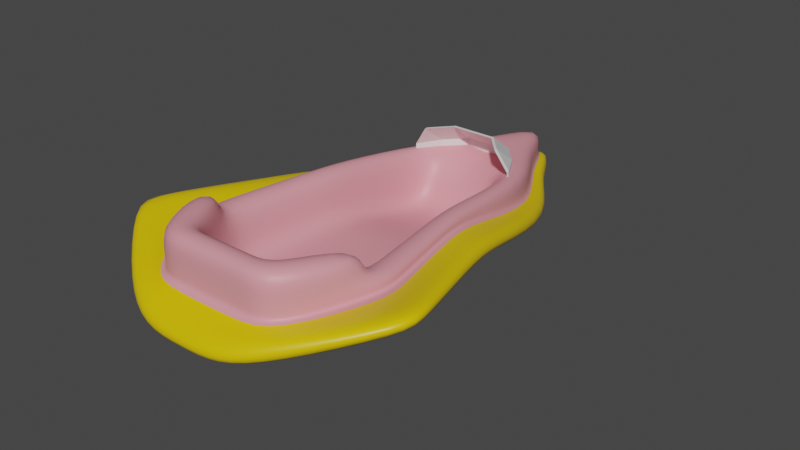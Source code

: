 # Source: podracer-pod-test.blend  (saved by Blender 2.80.75; exported with 4.5.12 LTS)
import bpy
from mathutils import Matrix  # noqa: F401  (used for matrix-valued properties, if any)

bpy.ops.wm.read_factory_settings(use_empty=True)
scene = bpy.context.scene
scene.name = 'Scene'

# ---- collections
col_collection = bpy.data.collections.new('Collection'); scene.collection.children.link(col_collection)

# ---- materials (node trees are filled in below, after node groups)
mat_podracer_main = bpy.data.materials.new('Podracer.Main')
mat_podracer_main.alpha_threshold = 0.0
mat_podracer_main.use_transparent_shadow = False
mat_podracer_main.line_color = (0.0, 0.0, 0.0, 1.0)
mat_podracer_secondary = bpy.data.materials.new('Podracer.Secondary')
mat_podracer_secondary.use_transparent_shadow = False
mat_podracer_tertiary = bpy.data.materials.new('Podracer.Tertiary')
mat_podracer_tertiary.use_transparent_shadow = False
mat_podracer_window = bpy.data.materials.new('Podracer.Window')
mat_podracer_window.use_transparent_shadow = False

# ---- material node trees
mat_podracer_main.use_nodes = True; mat_podracer_main.node_tree.nodes.clear()
_N = mat_podracer_main.node_tree.nodes; _L = mat_podracer_main.node_tree.links
n0 = _N.new('ShaderNodeOutputMaterial'); n0.name = 'Material Output'; n0.location = (300, 300)
n1 = _N.new('ShaderNodeBsdfPrincipled'); n1.name = 'Principled BSDF'; n1.location = (10, 300)
n1.distribution = 'GGX'
n1.subsurface_method = 'BURLEY'
n1.inputs[0].default_value = (0.8, 0.5538, 0.0, 1.0)
n1.inputs[2].default_value = 0.4
n1.inputs[3].default_value = 1.45
n1.inputs[27].default_value = (0.0, 0.0, 0.0, 1.0)
n1.inputs[28].default_value = 1.0
_L.new(n1.outputs[0], n0.inputs[0])
n0.is_active_output = True
mat_podracer_secondary.use_nodes = True; mat_podracer_secondary.node_tree.nodes.clear()
_N = mat_podracer_secondary.node_tree.nodes; _L = mat_podracer_secondary.node_tree.links
n0 = _N.new('ShaderNodeOutputMaterial'); n0.name = 'Material Output'; n0.location = (300, 300)
n1 = _N.new('ShaderNodeBsdfPrincipled'); n1.name = 'Principled BSDF'; n1.location = (10, 300)
n1.distribution = 'GGX'
n1.subsurface_method = 'BURLEY'
n1.inputs[0].default_value = (0.8, 0.3062, 0.3545, 1.0)
n1.inputs[3].default_value = 1.45
n1.inputs[27].default_value = (0.0, 0.0, 0.0, 1.0)
n1.inputs[28].default_value = 1.0
_L.new(n1.outputs[0], n0.inputs[0])
n0.is_active_output = True
mat_podracer_tertiary.use_nodes = True; mat_podracer_tertiary.node_tree.nodes.clear()
_N = mat_podracer_tertiary.node_tree.nodes; _L = mat_podracer_tertiary.node_tree.links
n0 = _N.new('ShaderNodeOutputMaterial'); n0.name = 'Material Output'; n0.location = (300, 300)
n1 = _N.new('ShaderNodeBsdfPrincipled'); n1.name = 'Principled BSDF'; n1.location = (10, 300)
n1.distribution = 'GGX'
n1.subsurface_method = 'BURLEY'
n1.inputs[0].default_value = (0.1498, 0.27, 0.8, 1.0)
n1.inputs[3].default_value = 1.45
n1.inputs[27].default_value = (0.0, 0.0, 0.0, 1.0)
n1.inputs[28].default_value = 1.0
_L.new(n1.outputs[0], n0.inputs[0])
n0.is_active_output = True
mat_podracer_window.use_nodes = True; mat_podracer_window.node_tree.nodes.clear()
_N = mat_podracer_window.node_tree.nodes; _L = mat_podracer_window.node_tree.links
n0 = _N.new('ShaderNodeOutputMaterial'); n0.name = 'Material Output'; n0.location = (300, 300)
n1 = _N.new('ShaderNodeBsdfPrincipled'); n1.name = 'Principled BSDF'; n1.location = (10, 300)
n1.distribution = 'GGX'
n1.subsurface_method = 'BURLEY'
n1.inputs[3].default_value = 1.45
n1.inputs[27].default_value = (0.0, 0.0, 0.0, 1.0)
n1.inputs[28].default_value = 1.0
_L.new(n1.outputs[0], n0.inputs[0])
n0.is_active_output = True

# ---- world
world_world = bpy.data.worlds.new('World'); scene.world = world_world
world_world.use_nodes = True; world_world.node_tree.nodes.clear()
_N = world_world.node_tree.nodes; _L = world_world.node_tree.links
n0 = _N.new('ShaderNodeOutputWorld'); n0.name = 'World Output'; n0.location = (300, 300)
n1 = _N.new('ShaderNodeBackground'); n1.name = 'Background'; n1.location = (10, 300)
n1.inputs[0].default_value = (0.05088, 0.05088, 0.05088, 1.0)
_L.new(n1.outputs[0], n0.inputs[0])
n0.is_active_output = True
world_world.color = (0.05088, 0.05088, 0.05088)
world_world.use_sun_shadow = False
world_world.sun_shadow_jitter_overblur = 0.0

# ---- meshes
me_cube = bpy.data.meshes.new('Cube')
me_cube.from_pydata([(0.6619, 2.118, 0.2618), (0.4036, 1.911, -0.6664), (0.6619, -2.118, 0.4426), (0.5506, -1.891, -0.4183), (-0.6619, 2.118, 0.2618), (-0.4036, 1.911, -0.6664), (-0.6619, -2.118, 0.4426), (-0.5506, -1.891, -0.4183), (-0.5061, 0.7723, -0.3684), (-0.847, -1.187, -0.3907), (0.7891, 0.8084, 0.4426), (1.014, -1.278, 0.4426), (-1.014, -1.278, 0.4426), (-0.7891, 0.8084, 0.4426), (0.847, -1.187, -0.3907), (0.5061, 0.7723, -0.3684), (1.0, 2.507, -0.2605), (1.0, 2.507, -0.5423), (-1.0, -2.507, -0.1475), (-1.0, -2.507, 0.1475), (1.0, -2.507, 0.1475), (1.0, -2.507, -0.1475), (-1.0, 2.507, -0.2605), (-1.0, 2.507, -0.5423), (1.152, 0.8357, 0.2049), (1.152, 0.8357, -0.09016), (1.48, -1.306, 0.1947), (1.48, -1.306, -0.1003), (-1.48, -1.306, 0.1947), (-1.48, -1.306, -0.1003), (-1.152, 0.8357, 0.2049), (-1.152, 0.8357, -0.09016), (1.208, 2.747, -0.2727), (1.208, 2.747, -0.5662), (-1.208, -2.747, -0.1475), (-1.208, -2.747, 0.1475), (1.208, -2.747, 0.1475), (1.208, -2.747, -0.1475), (-1.208, 2.747, -0.2727), (-1.208, 2.747, -0.5662), (1.621, 0.8579, 0.208), (1.621, 0.8579, -0.08699), (2.318, -1.809, 0.4894), (2.318, -1.809, 0.1943), (-2.318, -1.809, 0.4894), (-2.318, -1.809, 0.1943), (-1.621, 0.8579, 0.208), (-1.621, 0.8579, -0.08699), (1.0, -2.507, 0.4426), (-1.0, -2.507, 0.4426), (1.48, -1.306, 0.4426), (-1.152, 0.8357, 0.4426), (-1.0, 2.507, 0.2618), (1.0, 2.507, 0.2618), (1.152, 0.8357, 0.4426), (-1.48, -1.306, 0.4426), (-0.7891, 0.8084, -0.2776), (0.7891, 0.8084, -0.2776), (-1.014, -1.278, -0.2913), (1.014, -1.278, -0.2913), (0.6619, -2.118, -0.02871), (-0.6619, -2.118, -0.02871), (-0.6619, 2.118, -0.6353), (0.6619, 2.118, -0.6353), (-0.847, -1.056, -0.3733), (1.48, -0.9945, 0.4426), (-1.48, -0.9945, 0.4426), (0.847, -1.056, -0.3733), (-1.48, -0.9945, -0.07484), (-1.48, -0.9945, 0.2202), (1.48, -0.9945, -0.07484), (1.48, -0.9945, 0.2202), (-2.318, -1.49, 0.2196), (-2.318, -1.49, 0.5146), (2.318, -1.49, 0.2196), (2.318, -1.49, 0.5146), (1.014, -0.9774, 0.4426), (-1.014, -0.9774, 0.4426), (1.014, -0.9774, -0.2665), (-1.014, -0.9774, -0.2665), (-1.221, 0.2842, 0.4426), (0.5802, 0.1855, -0.296), (-1.221, 0.2842, -0.00393), (-1.221, 0.2842, 0.2911), (-1.718, 0.2955, -0.002304), (-1.718, 0.2955, 0.2927), (-0.8362, 0.2702, 0.4411), (-0.8362, 0.2702, -0.2052), (-0.5802, 0.1855, -0.296), (1.221, 0.2842, 0.4426), (1.221, 0.2842, -0.00393), (1.221, 0.2842, 0.2911), (1.718, 0.2955, -0.002304), (1.718, 0.2955, 0.2927), (0.8362, 0.2702, 0.4411), (0.8362, 0.2702, -0.2052), (1.0, -2.507, 0.7847), (-1.0, -2.507, 0.7847), (1.48, -1.306, 0.7847), (-1.48, -1.306, 0.7847), (0.6619, -2.118, 0.7847), (-0.6619, -2.118, 0.7847), (1.014, -1.278, 0.7847), (-1.014, -1.278, 0.7847), (-1.48, -1.306, -0.3953), (-1.0, -2.507, -0.4426), (1.0, 2.507, -0.8246), (-1.0, 2.507, -0.8246), (1.0, -2.507, -0.4426), (1.152, 0.8357, -0.381), (-1.152, 0.8357, -0.381), (-1.48, -0.9945, -0.3699), (1.48, -1.306, -0.3953), (1.221, 0.2842, -0.2982), (-1.221, 0.2842, -0.2982), (1.48, -0.9945, -0.3699), (0.06198, 0.09776, -1.2), (-0.06198, 0.09776, -1.2), (0.1554, -1.217, -1.2), (-0.1554, -1.217, -1.2), (0.1687, -0.7736, -1.2), (-0.1687, -0.7736, -1.2), (0.08641, -0.2499, -1.2), (-0.08641, -0.2499, -1.2), (-0.07617, -1.48, -1.2), (0.03489, 0.7724, -1.2), (-0.03489, 0.7724, -1.2), (0.07617, -1.48, -1.2), (0.2408, 0.1783, -0.5464), (0.3115, -0.7056, -0.6014), (0.05015, 1.904, -0.9168), (0.2121, 0.7651, -0.6188), (-0.2541, -1.455, -0.6513), (-0.1075, -1.898, -0.6687), (-0.05015, 1.904, -0.9168), (-0.2121, 0.7651, -0.6188), (-0.2408, 0.1783, -0.5464), (-0.3115, -0.7056, -0.6014), (0.1075, -1.898, -0.6687), (0.2541, -1.455, -0.6513), (-1.0, -2.507, 0.2317), (1.0, 2.507, -0.1114), (1.0, -2.507, 0.2317), (-1.0, 2.507, -0.1114), (1.152, 0.8357, 0.2727), (1.48, -1.306, 0.2655), (-1.48, -1.306, 0.2655), (-1.152, 0.8357, 0.2727), (-1.48, -0.9945, 0.2837), (1.48, -0.9945, 0.2837), (1.221, 0.2842, 0.3343), (-1.221, 0.2842, 0.3343), (0.0, 4.454, -0.8246), (0.0, -2.507, 0.4426), (0.0, -2.507, -0.4426), (0.0, 4.454, 0.2618), (0.0, 4.454, -0.5423), (0.0, 4.454, -0.2605), (0.0, -2.507, -0.1475), (0.0, -2.507, 0.1475), (0.0, 4.694, -0.5662), (0.0, 4.694, -0.2727), (0.0, -3.04, -0.3226), (0.0, -3.04, -0.02753), (0.0, -2.118, 0.4426), (0.0, 2.118, 0.2618), (0.0, 0.8084, -0.2776), (-1.192e-07, -1.278, -0.2913), (0.0, -2.118, -0.02871), (0.0, 2.118, -0.6353), (-1.192e-07, -0.9774, -0.2665), (0.0, 0.2702, -0.2052), (0.0, -2.507, 0.7847), (0.0, -2.118, 0.7847), (0.0, 1.911, -0.6664), (-5.96e-08, -1.891, -0.4183), (1.801e-08, 0.09776, -1.2), (1.801e-08, -1.217, -1.2), (1.801e-08, -0.7736, -1.2), (1.801e-08, -0.2499, -1.2), (1.801e-08, 0.7724, -1.2), (1.801e-08, -1.48, -1.2), (1.801e-08, -1.898, -0.6687), (1.801e-08, 1.904, -0.9168), (0.0, 4.454, -0.1114), (0.0, -2.507, 0.2317), (-0.2852, 3.481, -0.8246), (-0.5, -2.507, 0.4426), (-0.5, -2.507, -0.1475), (-0.5, -2.507, 0.1475), (-0.6041, -3.04, -0.3226), (-0.6041, -3.04, -0.02753), (-0.3309, -2.118, 0.4426), (-0.3309, -2.118, -0.02871), (-0.5, -2.507, 0.7847), (-0.3309, -2.118, 0.7847), (-0.2018, 1.911, -0.6664), (1.49e-08, 0.09776, -1.2), (1.49e-08, -1.217, -1.2), (1.49e-08, -0.7736, -1.2), (1.49e-08, -0.2499, -1.2), (1.49e-08, 0.7724, -1.2), (1.49e-08, 1.904, -0.9168), (-0.5, -2.507, 0.2317), (-0.5, -2.507, -0.4426), (-0.2852, 3.481, 0.2618), (-0.2852, 3.481, -0.5423), (-0.2852, 3.481, -0.2605), (-0.3446, 3.72, -0.5662), (-0.3446, 3.72, -0.2727), (-0.3309, 2.118, 0.2618), (-0.3946, 0.8084, -0.2776), (-0.5071, -1.278, -0.2913), (-0.3309, 2.118, -0.6353), (-0.5071, -0.9774, -0.2665), (-0.4181, 0.2702, -0.2052), (-0.2753, -1.891, -0.4183), (1.49e-08, -1.48, -1.2), (1.49e-08, -1.898, -0.6687), (-0.2852, 3.481, -0.1114), (0.5, -2.507, -0.4426), (0.2852, 3.481, 0.2618), (0.2852, 3.481, -0.5423), (0.2852, 3.481, -0.2605), (0.3446, 3.72, -0.5662), (0.3446, 3.72, -0.2727), (0.3309, 2.118, 0.2618), (0.3946, 0.8084, -0.2776), (0.5071, -1.278, -0.2913), (0.3309, 2.118, -0.6353), (0.5071, -0.9774, -0.2665), (0.4181, 0.2702, -0.2052), (0.2753, -1.891, -0.4183), (1.49e-08, -1.48, -1.2), (1.49e-08, -1.898, -0.6687), (0.2852, 3.481, -0.1114), (0.2852, 3.481, -0.8246), (0.5, -2.507, 0.4426), (0.5, -2.507, -0.1475), (0.5, -2.507, 0.1475), (0.6041, -3.04, -0.3226), (0.6041, -3.04, -0.02753), (0.3309, -2.118, 0.4426), (0.3309, -2.118, -0.02871), (0.5, -2.507, 0.7847), (0.3309, -2.118, 0.7847), (0.2018, 1.911, -0.6664), (1.49e-08, 0.09776, -1.2), (1.49e-08, -1.217, -1.2), (1.49e-08, -0.7736, -1.2), (1.49e-08, -0.2499, -1.2), (1.49e-08, 0.7724, -1.2), (1.49e-08, 1.904, -0.9168), (0.5, -2.507, 0.2317)], [], [(242, 2, 60, 243), (203, 187, 49, 140), (147, 51, 52, 143), (135, 134, 126, 117), (145, 50, 48, 142), (235, 221, 53, 141), (141, 53, 54, 144), (149, 65, 50, 145), (131, 128, 122, 116), (133, 132, 119, 124), (140, 49, 55, 146), (151, 80, 51, 147), (4, 13, 56, 62), (10, 0, 63, 57), (114, 82, 31, 110), (29, 18, 34, 45), (105, 18, 29, 104), (223, 16, 32, 225), (115, 70, 27, 112), (83, 30, 46, 85), (106, 17, 25, 109), (206, 23, 39, 208), (236, 222, 17, 106), (189, 19, 35, 191), (112, 27, 21, 108), (68, 29, 45, 72), (110, 31, 23, 107), (16, 24, 40, 32), (204, 188, 18, 105), (238, 21, 37, 240), (84, 85, 46, 47), (34, 35, 44, 45), (74, 75, 42, 43), (33, 32, 40, 41), (224, 225, 32, 33), (43, 42, 36, 37), (47, 46, 38, 39), (190, 191, 35, 34), (21, 27, 43, 37), (19, 28, 44, 35), (26, 20, 36, 42), (90, 25, 41, 92), (23, 31, 47, 39), (71, 26, 42, 75), (30, 22, 38, 46), (25, 17, 33, 41), (55, 49, 97, 99), (11, 2, 100, 102), (13, 4, 52, 51), (226, 0, 53, 221), (0, 10, 54, 53), (76, 11, 50, 65), (48, 50, 98, 96), (86, 13, 51, 80), (212, 58, 61, 193), (213, 62, 56, 211), (214, 79, 58, 212), (77, 12, 58, 79), (94, 10, 57, 95), (210, 4, 62, 213), (2, 11, 59, 60), (12, 6, 61, 58), (11, 76, 78, 59), (86, 77, 79, 87), (215, 87, 79, 214), (12, 77, 66, 55), (94, 76, 65, 89), (91, 71, 75, 93), (27, 70, 74, 43), (92, 93, 75, 74), (45, 44, 73, 72), (82, 68, 72, 84), (28, 69, 73, 44), (113, 90, 70, 115), (104, 29, 68, 111), (146, 55, 66, 148), (128, 129, 120, 122), (150, 89, 65, 149), (144, 54, 89, 150), (130, 131, 116, 125), (109, 25, 90, 113), (31, 82, 84, 47), (41, 40, 93, 92), (24, 91, 93, 40), (10, 94, 89, 54), (211, 56, 87, 215), (13, 86, 87, 56), (76, 94, 95, 78), (77, 86, 80, 66), (70, 90, 92, 74), (72, 73, 85, 84), (69, 83, 85, 73), (111, 68, 82, 114), (148, 66, 80, 151), (195, 101, 97, 194), (102, 100, 96, 98), (101, 103, 99, 97), (50, 11, 102, 98), (6, 12, 103, 101), (12, 55, 99, 103), (237, 48, 96, 244), (192, 6, 101, 195), (9, 7, 105, 104), (196, 5, 107, 186), (232, 3, 108, 220), (15, 1, 106, 109), (5, 8, 110, 107), (64, 9, 104, 111), (3, 14, 112, 108), (81, 15, 109, 113), (88, 64, 111, 114), (14, 67, 115, 112), (67, 81, 113, 115), (8, 88, 114, 110), (248, 118, 127, 233), (251, 125, 116, 247), (249, 120, 118, 248), (250, 122, 120, 249), (247, 116, 122, 250), (136, 135, 117, 123), (252, 130, 125, 251), (137, 136, 123, 121), (132, 137, 121, 119), (218, 133, 124, 217), (129, 139, 118, 120), (139, 138, 127, 118), (14, 3, 138, 139), (67, 14, 139, 129), (216, 7, 133, 218), (9, 64, 137, 132), (64, 88, 136, 137), (246, 1, 130, 252), (88, 8, 135, 136), (1, 15, 131, 130), (81, 67, 129, 128), (7, 9, 132, 133), (15, 81, 128, 131), (8, 5, 134, 135), (69, 148, 151, 83), (24, 144, 150, 91), (91, 150, 149, 71), (28, 146, 148, 69), (83, 151, 147, 30), (19, 140, 146, 28), (71, 149, 145, 26), (16, 141, 144, 24), (223, 235, 141, 16), (26, 145, 142, 20), (30, 147, 143, 22), (189, 203, 140, 19), (239, 253, 185, 159), (207, 219, 184, 157), (196, 174, 183, 202), (232, 175, 182, 234), (234, 182, 181, 233), (202, 183, 180, 201), (197, 176, 179, 200), (200, 179, 178, 199), (199, 178, 177, 198), (201, 180, 176, 197), (198, 177, 181, 217), (216, 175, 154, 204), (246, 174, 152, 236), (242, 164, 173, 245), (187, 153, 172, 194), (245, 173, 172, 244), (227, 166, 171, 231), (231, 171, 170, 230), (226, 165, 169, 229), (230, 170, 167, 228), (229, 169, 166, 227), (228, 167, 168, 243), (210, 165, 155, 205), (240, 241, 163, 162), (208, 209, 161, 160), (188, 158, 162, 190), (220, 238, 158, 154), (239, 159, 163, 241), (186, 206, 156, 152), (222, 156, 160, 224), (207, 157, 161, 209), (219, 205, 155, 184), (253, 237, 153, 185), (192, 164, 168, 193), (6, 192, 193, 61), (143, 52, 205, 219), (22, 207, 209, 38), (107, 23, 206, 186), (18, 188, 190, 34), (39, 38, 209, 208), (4, 210, 205, 52), (49, 187, 194, 97), (7, 216, 204, 105), (119, 198, 217, 124), (126, 201, 197, 117), (121, 199, 198, 119), (123, 200, 199, 121), (117, 197, 200, 123), (134, 202, 201, 126), (5, 196, 202, 134), (22, 143, 219, 207), (159, 185, 203, 189), (175, 216, 218, 182), (182, 218, 217, 181), (174, 196, 186, 152), (164, 192, 195, 173), (173, 195, 194, 172), (166, 211, 215, 171), (171, 215, 214, 170), (165, 210, 213, 169), (170, 214, 212, 167), (169, 213, 211, 166), (167, 212, 193, 168), (162, 163, 191, 190), (154, 158, 188, 204), (159, 189, 191, 163), (156, 206, 208, 160), (185, 153, 187, 203), (142, 48, 237, 253), (17, 222, 224, 33), (20, 239, 241, 36), (108, 21, 238, 220), (37, 36, 241, 240), (59, 228, 243, 60), (63, 229, 227, 57), (78, 230, 228, 59), (0, 226, 229, 63), (95, 231, 230, 78), (57, 227, 231, 95), (100, 245, 244, 96), (2, 242, 245, 100), (1, 246, 236, 106), (138, 234, 233, 127), (3, 232, 234, 138), (20, 142, 253, 239), (157, 184, 235, 223), (174, 246, 252, 183), (183, 252, 251, 180), (176, 247, 250, 179), (179, 250, 249, 178), (178, 249, 248, 177), (180, 251, 247, 176), (177, 248, 233, 181), (175, 232, 220, 154), (153, 237, 244, 172), (165, 226, 221, 155), (160, 161, 225, 224), (158, 238, 240, 162), (152, 156, 222, 236), (157, 223, 225, 161), (184, 155, 221, 235), (164, 242, 243, 168)])
me_cube.polygons.foreach_set('use_smooth', [True] * 252)
me_cube.polygons.foreach_set('material_index', [1, 1, 1, 2, 1, 1, 1, 1, 2, 2, 1, 1, 1, 1, 2, 0, 2, 0, 2, 0, 2, 0, 2, 0, 2, 0, 2, 0, 2, 0, 0, 0, 0, 0, 0, 0, 0, 0, 0, 0, 0, 0, 0, 0, 0, 0, 1, 1, 1, 1, 1, 1, 1, 1, 1, 1, 1, 1, 1, 1, 1, 1, 1, 1, 1, 1, 1, 0, 0, 0, 0, 0, 0, 2, 2, 1, 2, 1, 1, 2, 2, 0, 0, 0, 1, 1, 1, 1, 1, 0, 0, 0, 2, 1, 1, 1, 1, 1, 1, 1, 1, 1, 2, 2, 2, 2, 2, 2, 2, 2, 2, 2, 2, 2, 2, 2, 2, 2, 2, 2, 2, 2, 2, 2, 2, 2, 2, 2, 2, 2, 2, 2, 2, 2, 2, 2, 2, 2, 1, 1, 1, 1, 1, 1, 1, 1, 1, 1, 1, 1, 1, 1, 2, 2, 2, 2, 0, 0, 0, 0, 0, 2, 2, 1, 1, 1, 1, 1, 1, 1, 1, 1, 1, 0, 0, 0, 2, 0, 2, 0, 0, 1, 1, 1, 1, 1, 0, 2, 0, 0, 1, 1, 2, 2, 2, 2, 2, 2, 2, 2, 1, 1, 2, 2, 2, 1, 1, 1, 1, 1, 1, 1, 1, 0, 2, 0, 0, 1, 1, 0, 0, 2, 0, 1, 1, 1, 1, 1, 1, 1, 1, 2, 2, 2, 1, 1, 2, 2, 2, 2, 0, 2, 0, 2, 1, 1, 0, 0, 2, 0, 1, 1])
_uv = me_cube.uv_layers.new(name='UVMap')
_uv.uv.foreach_set('vector', [0.4604, 0.2306, 0.4208, 0.2306, 0.4208, 0.2306, 0.4604, 0.2306, 0.5654, 0.4375, 0.625, 0.4375, 0.625, 0.5, 0.5654, 0.5, 0.5654, 0.6667, 0.625, 0.6667, 0.625, 0.75, 0.5654, 0.75, 0.4419, 0.8357, 0.4481, 0.7797, 0.4481, 0.7797, 0.4419, 0.8357, 0.3154, 0.6667, 0.375, 0.6667, 0.375, 0.75, 0.3154, 0.75, 0.8154, 0.6875, 0.875, 0.6875, 0.875, 0.75, 0.8154, 0.75, 0.3154, 0.5, 0.375, 0.5, 0.375, 0.5833, 0.3154, 0.5833, 0.3154, 0.6511, 0.375, 0.6511, 0.375, 0.6667, 0.3154, 0.6667, 0.5581, 0.8357, 0.5619, 0.8574, 0.5619, 0.8574, 0.5581, 0.8357, 0.4405, 0.9572, 0.432, 0.928, 0.432, 0.928, 0.4405, 0.9572, 0.5654, 0.5, 0.625, 0.5, 0.625, 0.5833, 0.5654, 0.5833, 0.5654, 0.6462, 0.625, 0.6462, 0.625, 0.6667, 0.5654, 0.6667, 0.5792, 0.0194, 0.5856, 0.08469, 0.5856, 0.08469, 0.5792, 0.0194, 0.4144, 0.0847, 0.4208, 0.0194, 0.4208, 0.0194, 0.4144, 0.0847, 0.375, 0.6462, 0.4583, 0.6462, 0.4583, 0.6667, 0.375, 0.6667, 0.4583, 0.5833, 0.4583, 0.5, 0.4583, 0.5, 0.4583, 0.5833, 0.375, 0.5, 0.4583, 0.5, 0.4583, 0.5833, 0.375, 0.5833, 0.7917, 0.6875, 0.7917, 0.75, 0.7917, 0.75, 0.7917, 0.6875, 0.125, 0.6511, 0.2083, 0.6511, 0.2083, 0.6667, 0.125, 0.6667, 0.5417, 0.6462, 0.5417, 0.6667, 0.5417, 0.6667, 0.5417, 0.6462, 0.125, 0.5, 0.2083, 0.5, 0.2083, 0.5833, 0.125, 0.5833, 0.7083, 0.5625, 0.7083, 0.5, 0.7083, 0.5, 0.7083, 0.5625, 0.625, 0.6875, 0.7083, 0.6875, 0.7083, 0.75, 0.625, 0.75, 0.5417, 0.4375, 0.5417, 0.5, 0.5417, 0.5, 0.5417, 0.4375, 0.125, 0.6667, 0.2083, 0.6667, 0.2083, 0.75, 0.125, 0.75, 0.4583, 0.5989, 0.4583, 0.5833, 0.4583, 0.5833, 0.4583, 0.5989, 0.375, 0.6667, 0.4583, 0.6667, 0.4583, 0.75, 0.375, 0.75, 0.2917, 0.5, 0.2917, 0.5833, 0.2917, 0.5833, 0.2917, 0.5, 0.375, 0.4375, 0.4583, 0.4375, 0.4583, 0.5, 0.375, 0.5, 0.4583, 0.3125, 0.4583, 0.25, 0.4583, 0.25, 0.4583, 0.3125, 0.4583, 0.6462, 0.5417, 0.6462, 0.5417, 0.6667, 0.4583, 0.6667, 0.4583, 0.5, 0.5417, 0.5, 0.5417, 0.5833, 0.4583, 0.5833, 0.2083, 0.6511, 0.2917, 0.6511, 0.2917, 0.6667, 0.2083, 0.6667, 0.2083, 0.5, 0.2917, 0.5, 0.2917, 0.5833, 0.2083, 0.5833, 0.7083, 0.6875, 0.7917, 0.6875, 0.7917, 0.75, 0.7083, 0.75, 0.2083, 0.6667, 0.2917, 0.6667, 0.2917, 0.75, 0.2083, 0.75, 0.4583, 0.6667, 0.5417, 0.6667, 0.5417, 0.75, 0.4583, 0.75, 0.4583, 0.4375, 0.5417, 0.4375, 0.5417, 0.5, 0.4583, 0.5, 0.2083, 0.75, 0.2083, 0.6667, 0.2083, 0.6667, 0.2083, 0.75, 0.5417, 0.5, 0.5417, 0.5833, 0.5417, 0.5833, 0.5417, 0.5, 0.2917, 0.6667, 0.2917, 0.75, 0.2917, 0.75, 0.2917, 0.6667, 0.2083, 0.6038, 0.2083, 0.5833, 0.2083, 0.5833, 0.2083, 0.6038, 0.4583, 0.75, 0.4583, 0.6667, 0.4583, 0.6667, 0.4583, 0.75, 0.2917, 0.6511, 0.2917, 0.6667, 0.2917, 0.6667, 0.2917, 0.6511, 0.5417, 0.6667, 0.5417, 0.75, 0.5417, 0.75, 0.5417, 0.6667, 0.2083, 0.5833, 0.2083, 0.5, 0.2083, 0.5, 0.2083, 0.5833, 0.625, 0.5833, 0.625, 0.5, 0.625, 0.5, 0.625, 0.5833, 0.4144, 0.1653, 0.4208, 0.2306, 0.4208, 0.2306, 0.4144, 0.1653, 0.5856, 0.08469, 0.5792, 0.0194, 0.625, 0.0, 0.625, 0.08333, 0.4604, 0.0194, 0.4208, 0.0194, 0.375, 0.0, 0.4375, 0.0, 0.4208, 0.0194, 0.4144, 0.0847, 0.375, 0.08333, 0.375, 0.0, 0.4144, 0.1503, 0.4144, 0.1653, 0.375, 0.1667, 0.375, 0.1511, 0.375, 0.75, 0.375, 0.6667, 0.375, 0.6667, 0.375, 0.75, 0.5856, 0.1045, 0.5856, 0.08469, 0.625, 0.08333, 0.625, 0.1038, 0.5428, 0.1653, 0.5856, 0.1653, 0.5792, 0.2306, 0.5396, 0.2306, 0.5396, 0.0194, 0.5792, 0.0194, 0.5856, 0.08469, 0.5428, 0.08469, 0.5428, 0.1503, 0.5856, 0.1503, 0.5856, 0.1653, 0.5428, 0.1653, 0.5856, 0.1503, 0.5856, 0.1653, 0.5856, 0.1653, 0.5856, 0.1503, 0.4144, 0.1045, 0.4144, 0.0847, 0.4144, 0.0847, 0.4144, 0.1045, 0.5396, 0.0194, 0.5792, 0.0194, 0.5792, 0.0194, 0.5396, 0.0194, 0.4208, 0.2306, 0.4144, 0.1653, 0.4144, 0.1653, 0.4208, 0.2306, 0.5856, 0.1653, 0.5792, 0.2306, 0.5792, 0.2306, 0.5856, 0.1653, 0.4144, 0.1653, 0.4144, 0.1503, 0.4144, 0.1503, 0.4144, 0.1653, 0.5856, 0.1045, 0.5856, 0.1503, 0.5856, 0.1503, 0.5856, 0.1045, 0.5428, 0.1045, 0.5856, 0.1045, 0.5856, 0.1503, 0.5428, 0.1503, 0.5856, 0.1653, 0.5856, 0.1503, 0.625, 0.1511, 0.625, 0.1667, 0.4144, 0.1045, 0.4144, 0.1503, 0.375, 0.1511, 0.375, 0.1038, 0.2917, 0.6038, 0.2917, 0.6511, 0.2917, 0.6511, 0.2917, 0.6038, 0.2083, 0.6667, 0.2083, 0.6511, 0.2083, 0.6511, 0.2083, 0.6667, 0.2083, 0.6038, 0.2917, 0.6038, 0.2917, 0.6511, 0.2083, 0.6511, 0.4583, 0.5833, 0.5417, 0.5833, 0.5417, 0.5989, 0.4583, 0.5989, 0.4583, 0.6462, 0.4583, 0.5989, 0.4583, 0.5989, 0.4583, 0.6462, 0.5417, 0.5833, 0.5417, 0.5989, 0.5417, 0.5989, 0.5417, 0.5833, 0.125, 0.6038, 0.2083, 0.6038, 0.2083, 0.6511, 0.125, 0.6511, 0.375, 0.5833, 0.4583, 0.5833, 0.4583, 0.5989, 0.375, 0.5989, 0.5654, 0.5833, 0.625, 0.5833, 0.625, 0.5989, 0.5654, 0.5989, 0.5619, 0.8574, 0.5694, 0.8902, 0.5694, 0.8902, 0.5619, 0.8574, 0.3154, 0.6038, 0.375, 0.6038, 0.375, 0.6511, 0.3154, 0.6511, 0.3154, 0.5833, 0.375, 0.5833, 0.375, 0.6038, 0.3154, 0.6038, 0.5519, 0.7797, 0.5581, 0.8357, 0.5581, 0.8357, 0.5519, 0.7797, 0.125, 0.5833, 0.2083, 0.5833, 0.2083, 0.6038, 0.125, 0.6038, 0.4583, 0.6667, 0.4583, 0.6462, 0.4583, 0.6462, 0.4583, 0.6667, 0.2083, 0.5833, 0.2917, 0.5833, 0.2917, 0.6038, 0.2083, 0.6038, 0.2917, 0.5833, 0.2917, 0.6038, 0.2917, 0.6038, 0.2917, 0.5833, 0.4144, 0.0847, 0.4144, 0.1045, 0.375, 0.1038, 0.375, 0.08333, 0.5428, 0.08469, 0.5856, 0.08469, 0.5856, 0.1045, 0.5428, 0.1045, 0.5856, 0.08469, 0.5856, 0.1045, 0.5856, 0.1045, 0.5856, 0.08469, 0.4144, 0.1503, 0.4144, 0.1045, 0.4144, 0.1045, 0.4144, 0.1503, 0.5856, 0.1503, 0.5856, 0.1045, 0.625, 0.1038, 0.625, 0.1511, 0.2083, 0.6511, 0.2083, 0.6038, 0.2083, 0.6038, 0.2083, 0.6511, 0.4583, 0.5989, 0.5417, 0.5989, 0.5417, 0.6462, 0.4583, 0.6462, 0.5417, 0.5989, 0.5417, 0.6462, 0.5417, 0.6462, 0.5417, 0.5989, 0.375, 0.5989, 0.4583, 0.5989, 0.4583, 0.6462, 0.375, 0.6462, 0.5654, 0.5989, 0.625, 0.5989, 0.625, 0.6462, 0.5654, 0.6462, 0.5396, 0.2306, 0.5792, 0.2306, 0.625, 0.25, 0.5625, 0.25, 0.4144, 0.1653, 0.4208, 0.2306, 0.375, 0.25, 0.375, 0.1667, 0.5792, 0.2306, 0.5856, 0.1653, 0.625, 0.1667, 0.625, 0.25, 0.375, 0.1667, 0.4144, 0.1653, 0.4144, 0.1653, 0.375, 0.1667, 0.5792, 0.2306, 0.5856, 0.1653, 0.5856, 0.1653, 0.5792, 0.2306, 0.5856, 0.1653, 0.625, 0.1667, 0.625, 0.1667, 0.5856, 0.1653, 0.625, 0.3125, 0.625, 0.25, 0.625, 0.25, 0.625, 0.3125, 0.5396, 0.2306, 0.5792, 0.2306, 0.5792, 0.2306, 0.5396, 0.2306, 0.4271, 0.9108, 0.4405, 0.9572, 0.375, 1.0, 0.375, 0.9167, 0.4741, 0.7797, 0.4481, 0.7797, 0.375, 0.75, 0.4375, 0.75, 0.5298, 0.9572, 0.5595, 0.9573, 0.625, 1.0, 0.5625, 1.0, 0.5581, 0.8357, 0.5519, 0.7797, 0.625, 0.75, 0.625, 0.8333, 0.4481, 0.7797, 0.4419, 0.8357, 0.375, 0.8333, 0.375, 0.75, 0.4275, 0.9034, 0.4271, 0.9108, 0.375, 0.9167, 0.375, 0.9011, 0.5595, 0.9573, 0.5729, 0.9108, 0.625, 0.9167, 0.625, 1.0, 0.5619, 0.8574, 0.5581, 0.8357, 0.625, 0.8333, 0.625, 0.8538, 0.4379, 0.8574, 0.4275, 0.9034, 0.375, 0.9011, 0.375, 0.8538, 0.5729, 0.9108, 0.5725, 0.9034, 0.625, 0.9011, 0.625, 0.9167, 0.5725, 0.9034, 0.5619, 0.8574, 0.625, 0.8538, 0.625, 0.9011, 0.4419, 0.8357, 0.4379, 0.8574, 0.375, 0.8538, 0.375, 0.8333, 0.534, 0.928, 0.568, 0.928, 0.5595, 0.9573, 0.5298, 0.9573, 0.5259, 0.7797, 0.5519, 0.7797, 0.5581, 0.8357, 0.529, 0.8357, 0.5347, 0.8902, 0.5694, 0.8902, 0.568, 0.928, 0.534, 0.928, 0.5309, 0.8574, 0.5619, 0.8574, 0.5694, 0.8902, 0.5347, 0.8902, 0.529, 0.8357, 0.5581, 0.8357, 0.5619, 0.8574, 0.5309, 0.8574, 0.4379, 0.8574, 0.4419, 0.8357, 0.4419, 0.8357, 0.4379, 0.8574, 0.5259, 0.7797, 0.5519, 0.7797, 0.5519, 0.7797, 0.5259, 0.7797, 0.4305, 0.8902, 0.4379, 0.8574, 0.4379, 0.8574, 0.4305, 0.8902, 0.432, 0.928, 0.4305, 0.8902, 0.4305, 0.8902, 0.432, 0.928, 0.4702, 0.9573, 0.4405, 0.9572, 0.4405, 0.9572, 0.4702, 0.9573, 0.5694, 0.8902, 0.568, 0.928, 0.568, 0.928, 0.5694, 0.8902, 0.568, 0.928, 0.5595, 0.9573, 0.5595, 0.9573, 0.568, 0.928, 0.5729, 0.9108, 0.5595, 0.9573, 0.5595, 0.9573, 0.568, 0.928, 0.5725, 0.9034, 0.5729, 0.9108, 0.568, 0.928, 0.5694, 0.8902, 0.4702, 0.9572, 0.4405, 0.9572, 0.4405, 0.9572, 0.4702, 0.9573, 0.4271, 0.9108, 0.4275, 0.9034, 0.4305, 0.8902, 0.432, 0.928, 0.4275, 0.9034, 0.4379, 0.8574, 0.4379, 0.8574, 0.4305, 0.8902, 0.5259, 0.7797, 0.5519, 0.7797, 0.5519, 0.7797, 0.5259, 0.7797, 0.4379, 0.8574, 0.4419, 0.8357, 0.4419, 0.8357, 0.4379, 0.8574, 0.5519, 0.7797, 0.5581, 0.8357, 0.5581, 0.8357, 0.5519, 0.7797, 0.5619, 0.8574, 0.5725, 0.9034, 0.5694, 0.8902, 0.5619, 0.8574, 0.4405, 0.9572, 0.4271, 0.9108, 0.432, 0.928, 0.4405, 0.9572, 0.5581, 0.8357, 0.5619, 0.8574, 0.5619, 0.8574, 0.5581, 0.8357, 0.4419, 0.8357, 0.4481, 0.7797, 0.4481, 0.7797, 0.4419, 0.8357, 0.5417, 0.5989, 0.5654, 0.5989, 0.5654, 0.6462, 0.5417, 0.6462, 0.2917, 0.5833, 0.3154, 0.5833, 0.3154, 0.6038, 0.2917, 0.6038, 0.2917, 0.6038, 0.3154, 0.6038, 0.3154, 0.6511, 0.2917, 0.6511, 0.5417, 0.5833, 0.5654, 0.5833, 0.5654, 0.5989, 0.5417, 0.5989, 0.5417, 0.6462, 0.5654, 0.6462, 0.5654, 0.6667, 0.5417, 0.6667, 0.5417, 0.5, 0.5654, 0.5, 0.5654, 0.5833, 0.5417, 0.5833, 0.2917, 0.6511, 0.3154, 0.6511, 0.3154, 0.6667, 0.2917, 0.6667, 0.2917, 0.5, 0.3154, 0.5, 0.3154, 0.5833, 0.2917, 0.5833, 0.7917, 0.6875, 0.8154, 0.6875, 0.8154, 0.75, 0.7917, 0.75, 0.2917, 0.6667, 0.3154, 0.6667, 0.3154, 0.75, 0.2917, 0.75, 0.5417, 0.6667, 0.5654, 0.6667, 0.5654, 0.75, 0.5417, 0.75, 0.5417, 0.4375, 0.5654, 0.4375, 0.5654, 0.5, 0.5417, 0.5, 0.5417, 0.3125, 0.5654, 0.3125, 0.5654, 0.375, 0.5417, 0.375, 0.7917, 0.5625, 0.8154, 0.5625, 0.8154, 0.625, 0.7917, 0.625, 0.4741, 0.7797, 0.5, 0.7797, 0.5, 0.7797, 0.4741, 0.7797, 0.5298, 0.9572, 0.5, 0.9572, 0.5, 0.9573, 0.5298, 0.9573, 0.5298, 0.9573, 0.5, 0.9573, 0.5, 0.9572, 0.5298, 0.9573, 0.4741, 0.7797, 0.5, 0.7797, 0.5, 0.7797, 0.4741, 0.7797, 0.471, 0.8357, 0.5, 0.8357, 0.4999, 0.8574, 0.4689, 0.8574, 0.4689, 0.8574, 0.4999, 0.8574, 0.04603, 0.08489, 0.4653, 0.8902, 0.4653, 0.8902, 0.04603, 0.08489, 0.198, 0.3804, 0.466, 0.928, 0.4741, 0.7797, 0.5, 0.7797, 0.5, 0.8357, 0.471, 0.8357, 0.466, 0.928, 0.198, 0.3804, 0.5, 0.9572, 0.4702, 0.9573, 0.4702, 0.9572, 0.5, 0.9572, 0.5, 1.0, 0.4375, 1.0, 0.5259, 0.7797, 0.5, 0.7797, 0.5, 0.75, 0.5625, 0.75, 0.4604, 0.2306, 0.5, 0.2306, 0.5, 0.2306, 0.4604, 0.2306, 0.625, 0.4375, 0.625, 0.375, 0.625, 0.375, 0.625, 0.4375, 0.4604, 0.2306, 0.5, 0.2306, 0.5, 0.25, 0.4375, 0.25, 0.4572, 0.0847, 0.5, 0.08469, 0.5, 0.1045, 0.4572, 0.1045, 0.4572, 0.1045, 0.5, 0.1045, 0.5, 0.1503, 0.4572, 0.1503, 0.4604, 0.0194, 0.5, 0.0194, 0.5, 0.0194, 0.4604, 0.0194, 0.4572, 0.1503, 0.5, 0.1503, 0.5, 0.1653, 0.4572, 0.1653, 0.4604, 0.0194, 0.5, 0.0194, 0.5, 0.08469, 0.4572, 0.0847, 0.4572, 0.1653, 0.5, 0.1653, 0.5, 0.2306, 0.4604, 0.2306, 0.5396, 0.0194, 0.5, 0.0194, 0.5, 0.0, 0.5625, 0.0, 0.4583, 0.3125, 0.5417, 0.3125, 0.5417, 0.375, 0.4583, 0.375, 0.7083, 0.5625, 0.7917, 0.5625, 0.7917, 0.625, 0.7083, 0.625, 0.4583, 0.4375, 0.4583, 0.375, 0.4583, 0.375, 0.4583, 0.4375, 0.375, 0.3125, 0.4583, 0.3125, 0.4583, 0.375, 0.375, 0.375, 0.5417, 0.3125, 0.5417, 0.375, 0.5417, 0.375, 0.5417, 0.3125, 0.625, 0.5625, 0.7083, 0.5625, 0.7083, 0.625, 0.625, 0.625, 0.7083, 0.6875, 0.7083, 0.625, 0.7083, 0.625, 0.7083, 0.6875, 0.7917, 0.5625, 0.7917, 0.625, 0.7917, 0.625, 0.7917, 0.5625, 0.8154, 0.5625, 0.875, 0.5625, 0.875, 0.625, 0.8154, 0.625, 0.5654, 0.3125, 0.625, 0.3125, 0.625, 0.375, 0.5654, 0.375, 0.5396, 0.2306, 0.5, 0.2306, 0.5, 0.2306, 0.5396, 0.2306, 0.5792, 0.2306, 0.5396, 0.2306, 0.5396, 0.2306, 0.5792, 0.2306, 0.8154, 0.5, 0.875, 0.5, 0.875, 0.5625, 0.8154, 0.5625, 0.7917, 0.5, 0.7917, 0.5625, 0.7917, 0.5625, 0.7917, 0.5, 0.625, 0.5, 0.7083, 0.5, 0.7083, 0.5625, 0.625, 0.5625, 0.4583, 0.5, 0.4583, 0.4375, 0.4583, 0.4375, 0.4583, 0.5, 0.7083, 0.5, 0.7917, 0.5, 0.7917, 0.5625, 0.7083, 0.5625, 0.5792, 0.0194, 0.5396, 0.0194, 0.5625, 0.0, 0.625, 0.0, 0.625, 0.5, 0.625, 0.4375, 0.625, 0.4375, 0.625, 0.5, 0.4405, 0.9572, 0.4702, 0.9572, 0.4375, 1.0, 0.375, 1.0, 0.432, 0.928, 0.466, 0.928, 0.4702, 0.9573, 0.4405, 0.9572, 0.4481, 0.7797, 0.4741, 0.7797, 0.471, 0.8357, 0.4419, 0.8357, 0.4305, 0.8902, 0.4653, 0.8902, 0.466, 0.928, 0.432, 0.928, 0.4379, 0.8574, 0.4689, 0.8574, 0.4653, 0.8902, 0.4305, 0.8902, 0.4419, 0.8357, 0.471, 0.8357, 0.4689, 0.8574, 0.4379, 0.8574, 0.4481, 0.7797, 0.4741, 0.7797, 0.4741, 0.7797, 0.4481, 0.7797, 0.4481, 0.7797, 0.4741, 0.7797, 0.4741, 0.7797, 0.4481, 0.7797, 0.7917, 0.5, 0.8154, 0.5, 0.8154, 0.5625, 0.7917, 0.5625, 0.5417, 0.375, 0.5654, 0.375, 0.5654, 0.4375, 0.5417, 0.4375, 0.5, 0.9572, 0.4702, 0.9572, 0.4702, 0.9573, 0.5, 0.9573, 0.5, 0.9573, 0.4702, 0.9573, 0.4702, 0.9573, 0.5, 0.9572, 0.5, 0.7797, 0.4741, 0.7797, 0.4375, 0.75, 0.5, 0.75, 0.5, 0.2306, 0.5396, 0.2306, 0.5396, 0.2306, 0.5, 0.2306, 0.5, 0.2306, 0.5396, 0.2306, 0.5625, 0.25, 0.5, 0.25, 0.5, 0.08469, 0.5428, 0.08469, 0.5428, 0.1045, 0.5, 0.1045, 0.5, 0.1045, 0.5428, 0.1045, 0.5428, 0.1503, 0.5, 0.1503, 0.5, 0.0194, 0.5396, 0.0194, 0.5396, 0.0194, 0.5, 0.0194, 0.5, 0.1503, 0.5428, 0.1503, 0.5428, 0.1653, 0.5, 0.1653, 0.5, 0.0194, 0.5396, 0.0194, 0.5428, 0.08469, 0.5, 0.08469, 0.5, 0.1653, 0.5428, 0.1653, 0.5396, 0.2306, 0.5, 0.2306, 0.4583, 0.375, 0.5417, 0.375, 0.5417, 0.4375, 0.4583, 0.4375, 0.375, 0.375, 0.4583, 0.375, 0.4583, 0.4375, 0.375, 0.4375, 0.5417, 0.375, 0.5417, 0.4375, 0.5417, 0.4375, 0.5417, 0.375, 0.7083, 0.625, 0.7083, 0.5625, 0.7083, 0.5625, 0.7083, 0.625, 0.5654, 0.375, 0.625, 0.375, 0.625, 0.4375, 0.5654, 0.4375, 0.5654, 0.25, 0.625, 0.25, 0.625, 0.3125, 0.5654, 0.3125, 0.7083, 0.75, 0.7083, 0.6875, 0.7083, 0.6875, 0.7083, 0.75, 0.5417, 0.25, 0.5417, 0.3125, 0.5417, 0.3125, 0.5417, 0.25, 0.375, 0.25, 0.4583, 0.25, 0.4583, 0.3125, 0.375, 0.3125, 0.4583, 0.25, 0.5417, 0.25, 0.5417, 0.3125, 0.4583, 0.3125, 0.4144, 0.1653, 0.4572, 0.1653, 0.4604, 0.2306, 0.4208, 0.2306, 0.4208, 0.0194, 0.4604, 0.0194, 0.4572, 0.0847, 0.4144, 0.0847, 0.4144, 0.1503, 0.4572, 0.1503, 0.4572, 0.1653, 0.4144, 0.1653, 0.4208, 0.0194, 0.4604, 0.0194, 0.4604, 0.0194, 0.4208, 0.0194, 0.4144, 0.1045, 0.4572, 0.1045, 0.4572, 0.1503, 0.4144, 0.1503, 0.4144, 0.0847, 0.4572, 0.0847, 0.4572, 0.1045, 0.4144, 0.1045, 0.4208, 0.2306, 0.4604, 0.2306, 0.4375, 0.25, 0.375, 0.25, 0.4208, 0.2306, 0.4604, 0.2306, 0.4604, 0.2306, 0.4208, 0.2306, 0.5519, 0.7797, 0.5259, 0.7797, 0.5625, 0.75, 0.625, 0.75, 0.5595, 0.9573, 0.5298, 0.9573, 0.5298, 0.9573, 0.5595, 0.9573, 0.5595, 0.9573, 0.5298, 0.9572, 0.5298, 0.9573, 0.5595, 0.9573, 0.5417, 0.25, 0.5654, 0.25, 0.5654, 0.3125, 0.5417, 0.3125, 0.7917, 0.625, 0.8154, 0.625, 0.8154, 0.6875, 0.7917, 0.6875, 0.5, 0.7797, 0.5259, 0.7797, 0.5259, 0.7797, 0.5, 0.7797, 0.5, 0.7797, 0.5259, 0.7797, 0.5259, 0.7797, 0.5, 0.7797, 0.5, 0.8357, 0.529, 0.8357, 0.5309, 0.8574, 0.4999, 0.8574, 0.4999, 0.8574, 0.5309, 0.8574, 0.5347, 0.8902, 0.04603, 0.08489, 0.04603, 0.08489, 0.5347, 0.8902, 0.534, 0.928, 0.198, 0.3804, 0.5, 0.7797, 0.5259, 0.7797, 0.529, 0.8357, 0.5, 0.8357, 0.198, 0.3804, 0.534, 0.928, 0.5298, 0.9573, 0.5, 0.9572, 0.5, 0.9572, 0.5298, 0.9572, 0.5625, 1.0, 0.5, 1.0, 0.625, 0.375, 0.625, 0.3125, 0.625, 0.3125, 0.625, 0.375, 0.5, 0.0194, 0.4604, 0.0194, 0.4375, 0.0, 0.5, 0.0, 0.7083, 0.625, 0.7917, 0.625, 0.7917, 0.6875, 0.7083, 0.6875, 0.4583, 0.375, 0.4583, 0.3125, 0.4583, 0.3125, 0.4583, 0.375, 0.625, 0.625, 0.7083, 0.625, 0.7083, 0.6875, 0.625, 0.6875, 0.7917, 0.625, 0.7917, 0.6875, 0.7917, 0.6875, 0.7917, 0.625, 0.8154, 0.625, 0.875, 0.625, 0.875, 0.6875, 0.8154, 0.6875, 0.5, 0.2306, 0.4604, 0.2306, 0.4604, 0.2306, 0.5, 0.2306])
me_cube.materials.append(mat_podracer_main)
me_cube.materials.append(mat_podracer_secondary)
me_cube.materials.append(mat_podracer_tertiary)
me_cube.use_remesh_preserve_volume = False
me_cube.use_remesh_preserve_attributes = False
me_cube.use_mirror_vertex_groups = False
me_cube.update()
me_cube_001 = bpy.data.meshes.new('Cube.001')
me_cube_001.from_pydata([(-0.3316, -0.02676, -0.07585), (-0.3316, -0.02676, 0.07585), (-0.3316, 0.02676, -0.07585), (-0.3316, 0.02676, 0.07585), (0.3316, -0.02676, -0.07585), (0.3316, -0.02676, 0.07585), (0.3316, 0.02676, -0.07585), (0.3316, 0.02676, 0.07585), (-0.6044, -0.2822, -0.07585), (-0.6044, -0.3357, -0.07585), (-0.6044, -0.3357, 0.07585), (-0.6044, -0.2822, 0.07585), (0.6044, -0.2822, 0.07585), (0.6044, -0.2822, -0.07585), (0.6044, -0.3357, -0.07585), (0.6044, -0.3357, 0.07585), (-0.7967, -0.6319, -0.07585), (-0.7967, -0.6854, -0.07585), (-0.7967, -0.6854, 0.07585), (0.7967, -0.6319, 0.07585), (0.7967, -0.6319, -0.07585), (0.7967, -0.6854, -0.07585), (-0.3316, -0.4168, 0.3718), (-0.3316, -0.3633, 0.3718), (0.3316, -0.3633, 0.3718), (0.3316, -0.4168, 0.3718), (-0.6044, -0.7257, 0.3718), (-0.6044, -0.6722, 0.3718), (0.6044, -0.6722, 0.3718), (0.6044, -0.7257, 0.3718), (-0.7967, -0.6319, 0.07585), (0.7967, -0.6854, 0.07585)], [], [(11, 30, 27), (2, 3, 7, 6), (6, 7, 12, 13), (4, 5, 1, 0), (2, 6, 4, 0), (3, 11, 27, 23), (11, 8, 16, 30), (14, 13, 20, 21), (2, 0, 9, 8), (5, 4, 14, 15), (4, 6, 13, 14), (3, 2, 8, 11), (0, 1, 10, 9), (7, 3, 23, 24), (17, 18, 30, 16), (20, 19, 31, 21), (9, 10, 18, 17), (15, 31, 29), (13, 12, 19, 20), (1, 5, 25, 22), (8, 9, 17, 16), (15, 14, 21, 31), (22, 23, 27, 26), (24, 23, 22, 25), (24, 25, 29, 28), (28, 29, 31, 19), (26, 27, 30, 18), (19, 12, 28), (18, 10, 26), (10, 1, 22, 26), (12, 7, 24, 28), (5, 15, 29, 25)])
_uv = me_cube_001.uv_layers.new(name='UVMap')
_uv.uv.foreach_set('vector', [0.625, 0.25, 0.625, 0.25, 0.625, 0.25, 0.375, 0.25, 0.625, 0.25, 0.625, 0.5, 0.375, 0.5, 0.375, 0.5, 0.625, 0.5, 0.625, 0.5, 0.375, 0.5, 0.375, 0.75, 0.625, 0.75, 0.625, 1.0, 0.375, 1.0, 0.125, 0.5, 0.375, 0.5, 0.375, 0.75, 0.125, 0.75, 0.625, 0.25, 0.625, 0.25, 0.625, 0.25, 0.625, 0.25, 0.625, 0.25, 0.375, 0.25, 0.375, 0.25, 0.625, 0.25, 0.375, 0.75, 0.375, 0.5, 0.375, 0.5, 0.375, 0.75, 0.125, 0.5, 0.125, 0.75, 0.125, 0.75, 0.125, 0.5, 0.625, 0.75, 0.375, 0.75, 0.375, 0.75, 0.625, 0.75, 0.375, 0.75, 0.375, 0.5, 0.375, 0.5, 0.375, 0.75, 0.625, 0.25, 0.375, 0.25, 0.375, 0.25, 0.625, 0.25, 0.375, 1.0, 0.625, 1.0, 0.625, 1.0, 0.375, 1.0, 0.625, 0.5, 0.625, 0.25, 0.625, 0.25, 0.625, 0.5, 0.375, 0.0, 0.625, 0.0, 0.625, 0.25, 0.375, 0.25, 0.375, 0.5, 0.625, 0.5, 0.625, 0.75, 0.375, 0.75, 0.375, 1.0, 0.625, 1.0, 0.625, 1.0, 0.375, 1.0, 0.625, 0.75, 0.625, 0.75, 0.625, 0.75, 0.375, 0.5, 0.625, 0.5, 0.625, 0.5, 0.375, 0.5, 0.625, 1.0, 0.625, 0.75, 0.625, 0.75, 0.625, 1.0, 0.125, 0.5, 0.125, 0.75, 0.125, 0.75, 0.125, 0.5, 0.625, 0.75, 0.375, 0.75, 0.375, 0.75, 0.625, 0.75, 0.875, 0.75, 0.875, 0.5, 0.875, 0.5, 0.875, 0.75, 0.625, 0.5, 0.875, 0.5, 0.875, 0.75, 0.625, 0.75, 0.625, 0.5, 0.625, 0.75, 0.625, 0.75, 0.625, 0.5, 0.625, 0.5, 0.625, 0.75, 0.625, 0.75, 0.625, 0.5, 0.875, 0.75, 0.875, 0.5, 0.875, -1.322, 0.875, -1.072, 0.625, 0.5, 0.625, 0.5, 0.625, 0.5, 0.625, 1.0, 0.625, 1.0, 0.625, 1.0, 0.625, 1.0, 0.625, 1.0, 0.625, 1.0, 0.625, 1.0, 0.625, 0.5, 0.625, 0.5, 0.625, 0.5, 0.625, 0.5, 0.625, 0.75, 0.625, 0.75, 0.625, 0.75, 0.625, 0.75])
me_cube_001.materials.append(mat_podracer_window)
me_cube_001.use_remesh_preserve_volume = False
me_cube_001.use_remesh_preserve_attributes = False
me_cube_001.use_mirror_vertex_groups = False
me_cube_001.update()

# ---- objects
ob_podracer_main = bpy.data.objects.new('Podracer.Main', me_cube)
ob_podracer_window = bpy.data.objects.new('Podracer.Window', me_cube_001)

# ---- transforms, parenting, visibility, modifiers, constraints
ob_podracer_main.location = (0.0, 0.0, 0.0)
ob_podracer_main.lock_rotations_4d = False
ob_podracer_main.empty_display_type = 'ARROWS'
ob_podracer_main.lineart.crease_threshold = 0.0
_m = ob_podracer_main.modifiers.new('Subdivision', 'SUBSURF')
_m.uv_smooth = 'PRESERVE_CORNERS'
_m.levels = 2
_m.show_only_control_edges = False
ob_podracer_window.location = (0.0, 2.835, 0.2618)
ob_podracer_window.lineart.crease_threshold = 0.0

# ---- collection membership
col_collection.objects.link(ob_podracer_main)
col_collection.objects.link(ob_podracer_window)

# ---- scene / render settings (as saved in the file)
scene.frame_start = 1; scene.frame_end = 250; scene.frame_set(50)
scene.render.engine = 'BLENDER_EEVEE_NEXT'
scene.cycles.use_denoising = False
scene.cycles.samples = 128
scene.cycles.sampling_pattern = 'TABULATED_SOBOL'
scene.cycles.use_adaptive_sampling = False
scene.cycles.use_light_tree = False
scene.view_settings.view_transform = 'Filmic'
bpy.context.view_layer.update()

# ---- added for rendering (the .blend has no active camera and no usable light): camera, sun
cam_auto = bpy.data.cameras.new('AutoCamera')
cam_auto.lens = 50.0
cam_auto.sensor_width = 36.0
cam_auto.clip_end = 1000.0
ob_auto_camera = bpy.data.objects.new('AutoCamera', cam_auto)
scene.collection.objects.link(ob_auto_camera)
ob_auto_camera.location = (8.54255, -9.42421, 6.62641)
ob_auto_camera.rotation_euler = (1.09748, -7.21219e-08, 0.694738)
scene.camera = ob_auto_camera
light_auto_sun = bpy.data.lights.new('AutoSun', 'SUN')
light_auto_sun.energy = 3.0
light_auto_sun.angle = 0.0523599
ob_auto_sun = bpy.data.objects.new('AutoSun', light_auto_sun)
scene.collection.objects.link(ob_auto_sun)
ob_auto_sun.rotation_euler = (0.872665, 0.174533, 0.523599)
bpy.context.view_layer.update()
